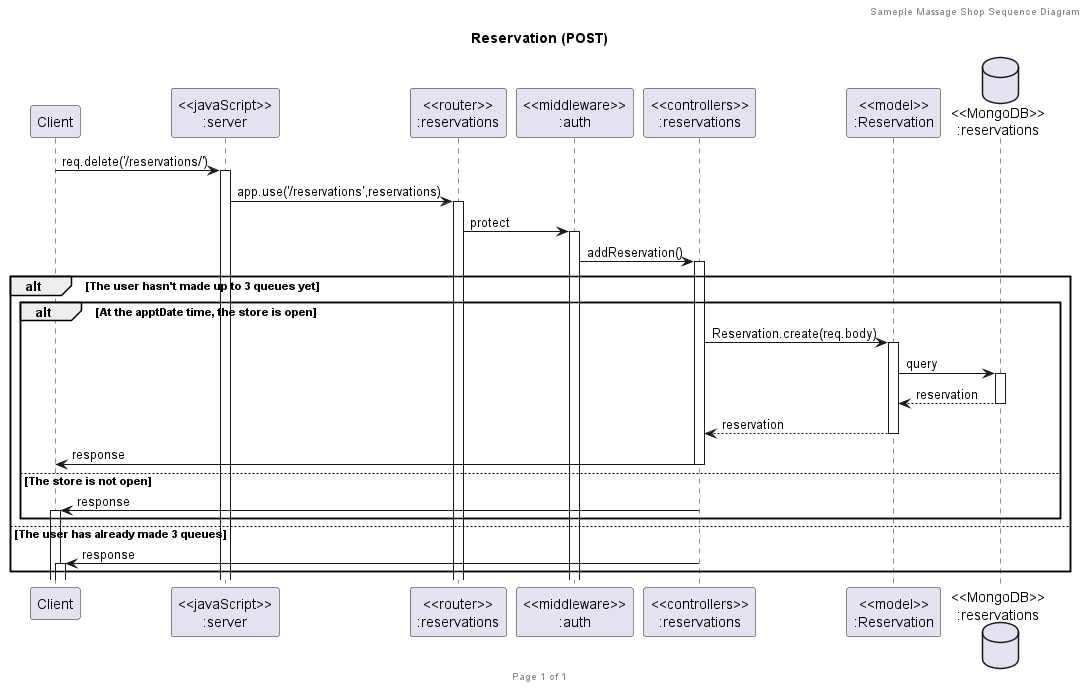

The diagram above was rendered by PlantUML. Its source (embedded in the PNG):
@startuml Reservation (CREATE)

header Sameple Massage Shop Sequence Diagram
footer Page %page% of %lastpage%
title "Reservation (POST)"

participant "Client" as client
participant "<<javaScript>>\n:server" as server
participant "<<router>>\n:reservations" as router
participant "<<middleware>>\n:auth" as auth
participant "<<controllers>>\n:reservations" as controller
participant "<<model>>\n:Reservation" as model
database "<<MongoDB>>\n:reservations" as shopdb

client->server ++:req.delete('/reservations/')
server->router ++:app.use('/reservations',reservations)
router -> auth ++: protect
auth -> controller ++:addReservation()

alt The user hasn't made up to 3 queues yet
    
    alt At the apptDate time, the store is open

        controller -> model ++: Reservation.create(req.body)
        model ->shopdb ++: query
        shopdb --> model --: reservation
        controller <-- model --:reservation
        controller-> client --:response

    else The store is not open

        controller -> client ++: response

    end

else The user has already made 3 queues
    
    controller -> client ++: response

end


@enduml